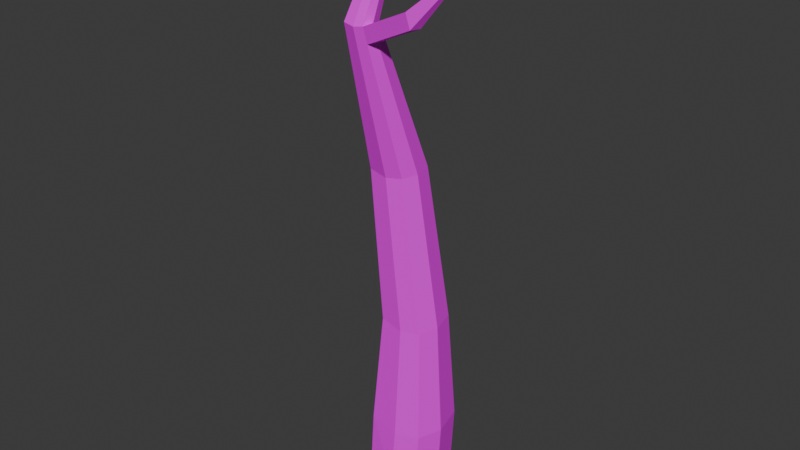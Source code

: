 # Source: tree01.blend  (saved by Blender 4.2.66; exported with 4.5.12 LTS)
import bpy
from mathutils import Matrix  # noqa: F401  (used for matrix-valued properties, if any)

bpy.ops.wm.read_factory_settings(use_empty=True)
scene = bpy.context.scene
scene.name = 'Scene'

# ---- collections
col_collection = bpy.data.collections.new('Collection'); scene.collection.children.link(col_collection)

# ---- images (referenced by path relative to the original .blend; pixels are not part of the script)
import os
ASSET_DIR = os.environ.get("B2B_ASSET_DIR", "")  # directory of the original .blend (textures are referenced by path, not embedded)
HERE = os.path.dirname(os.path.abspath(__file__))  # packed textures are extracted next to this script under _unpacked/

def load_image(name, relpath, width, height, colorspace="sRGB"):
    """Load a texture the original file referenced (path relative to the .blend, or extracted next to this script)."""
    p = next((c for c in (os.path.join(HERE, relpath), os.path.join(ASSET_DIR, relpath)) if relpath and os.path.exists(c)), "")
    if p:
        img = bpy.data.images.load(p, check_existing=True)
        img.name = name
    else:  # same state as the original file: an image datablock whose file is absent (Cycles renders it pink)
        img = bpy.data.images.new(name, width, height)
        img.source = "FILE"
        img.filepath = "//" + (relpath or name)
    img.colorspace_settings.name = colorspace
    return img
img_imphenziapalette01_png = load_image('ImphenziaPalette01.png', 'ImphenziaPalette01.png', 1024, 1024, 'sRGB')

# ---- materials (node trees are filled in below, after node groups)
mat_material = bpy.data.materials.new('Material')
mat_material.alpha_threshold = 0.0
mat_material.use_transparent_shadow = False
mat_material.roughness = 0.5
mat_material.line_color = (0.0, 0.0, 0.0, 1.0)

# ---- material node trees
mat_material.use_nodes = True; mat_material.node_tree.nodes.clear()
_N = mat_material.node_tree.nodes; _L = mat_material.node_tree.links
n0 = _N.new('ShaderNodeOutputMaterial'); n0.name = 'Material Output'; n0.location = (300, 300)
n1 = _N.new('ShaderNodeBsdfPrincipled'); n1.name = 'Principled BSDF'; n1.location = (10, 300)
n1.inputs[3].default_value = 1.45
n2 = _N.new('ShaderNodeTexImage'); n2.name = 'Image Texture'; n2.location = (-433, 222)
n2.image = img_imphenziapalette01_png
n2.interpolation = 'Closest'
_L.new(n1.outputs[0], n0.inputs[0])
_L.new(n2.outputs[0], n1.inputs[0])
n0.is_active_output = True

# ---- world
world_world = bpy.data.worlds.new('World'); scene.world = world_world
world_world.use_nodes = True; world_world.node_tree.nodes.clear()
_N = world_world.node_tree.nodes; _L = world_world.node_tree.links
n0 = _N.new('ShaderNodeOutputWorld'); n0.name = 'World Output'; n0.location = (300, 300)
n1 = _N.new('ShaderNodeBackground'); n1.name = 'Background'; n1.location = (10, 300)
n1.inputs[0].default_value = (0.05088, 0.05088, 0.05088, 1.0)
_L.new(n1.outputs[0], n0.inputs[0])
n0.is_active_output = True
world_world.color = (0.05088, 0.05088, 0.05088)
world_world.sun_shadow_jitter_overblur = 0.0

# ---- meshes
me_cube = bpy.data.meshes.new('Cube')
me_cube.from_pydata([(1.105, 1.088, 1.83), (1.0, 1.0, -1.0), (1.105, -0.912, 1.83), (1.0, -1.0, -1.0), (-0.8951, 1.088, 1.83), (-1.0, 1.0, -1.0), (-0.8951, -0.912, 1.83), (-1.0, -1.0, -1.0), (-1.266, -0.0476, -1.313), (1.375, -0.02777, 1.805), (-1.161, 0.04044, 1.517), (1.27, -0.1158, -1.025), (-0.06761, 1.387, -1.089), (0.2182, -1.088, 1.698), (0.1133, -1.176, -1.132), (0.03727, 1.475, 1.741), (0.0, 0.0, -1.0), (0.3032, -0.06106, 11.05), (-1.134, -0.621, 11.06), (0.0, 0.5, -1.0), (-0.06761, 1.387, -0.08937), (0.0, -0.5, -1.0), (0.1133, -1.176, -0.132), (-0.4294, -0.7323, 10.98), (0.1853, -0.7617, 5.651), (-0.6773, -0.6255, 5.753), (1.082, 0.05958, 5.734), (0.8724, -0.6255, 5.753), (-0.8836, 0.1124, 5.511), (-0.6773, 0.9242, 5.753), (0.04516, 1.224, 5.684), (0.8724, 0.9242, 5.753), (-0.2394, -1.473, 16.04), (-1.047, -1.787, 16.05), (-0.6508, -1.849, 16.0), (0.1321, -0.621, 11.06), (-1.303, -0.01787, 10.87), (-1.134, 0.6455, 11.06), (-0.544, 0.8906, 11.01), (0.1321, 0.6455, 11.06), (-0.2831, 0.09641, 19.62), (-0.5921, -0.02394, 19.62), (-0.4406, -0.04787, 19.61), (-0.3355, -1.787, 16.05), (-1.141, -1.448, 15.94), (-1.047, -1.076, 16.05), (-0.7151, -0.9383, 16.02), (-0.3355, -1.076, 16.05), (-1.303, -0.01787, 10.87), (-0.8836, 0.1124, 5.511), (-0.6773, -0.6255, 5.753), (-0.3199, -0.02394, 19.62), (-0.6284, 0.1057, 19.58), (-0.5921, 0.2483, 19.62), (-0.4652, 0.301, 19.61), (-0.3199, 0.2483, 19.62), (-0.456, 0.1122, 19.62), (-0.456, 0.1802, 19.62), (-0.456, 0.04412, 19.62), (-1.134, -0.621, 11.06), (0.2494, -0.6217, 10.22), (0.4266, -0.04193, 10.21), (0.2494, 0.6897, 10.22), (-0.4506, 0.9435, 10.16), (-1.237, 0.002793, 10.02), (-1.062, -0.6217, 10.22), (-1.062, 0.6897, 10.22), (-0.332, -0.7369, 10.14), (-1.237, 0.002793, 10.02), (-1.062, -0.6217, 10.22), (-2.872, 1.205, 12.52), (-2.789, 1.533, 12.61), (-2.753, 1.555, 12.2), (-2.839, 1.216, 12.1), (-0.2842, -0.8869, 15.5), (-0.6963, -0.7375, 15.47), (-1.159, -1.291, 15.38), (-0.2842, -1.659, 15.5), (-1.056, -1.659, 15.5), (-0.6265, -1.727, 15.45), (-0.1799, -1.318, 15.49), (-1.056, -0.8869, 15.5), (1.345, -1.754, 16.25), (1.293, -1.882, 16.79), (1.389, -1.568, 16.78), (1.449, -1.413, 16.24), (2.17, -1.307, 17.34), (2.145, -1.369, 17.6), (2.192, -1.218, 17.6), (2.22, -1.143, 17.34)], [], [(9, 0, 31, 26), (14, 22, 13, 6, 7), (8, 10, 4, 5), (16, 11, 3, 14, 21), (11, 9, 2, 3), (12, 20, 15, 0, 1), (1, 0, 9, 11), (12, 1, 11, 16, 19), (7, 6, 10, 8), (6, 13, 24, 25), (0, 15, 30, 31), (5, 12, 19, 16, 8), (5, 4, 15, 20, 12), (8, 16, 21, 14, 7), (3, 2, 13, 22, 14), (13, 2, 27, 24), (63, 66, 37, 38), (60, 61, 17, 35), (62, 63, 38, 39), (28, 25, 50, 49), (4, 10, 28, 29), (2, 9, 26, 27), (10, 6, 25, 28), (15, 4, 29, 30), (74, 75, 46, 47), (76, 78, 33, 44), (79, 77, 43, 34), (78, 79, 34, 33), (61, 62, 39, 17), (64, 36, 70, 73), (65, 67, 23, 18), (67, 60, 35, 23), (34, 43, 51, 42), (33, 34, 42, 41), (45, 44, 52, 53), (32, 47, 55, 40), (43, 77, 82, 83), (75, 81, 45, 46), (80, 74, 47, 32), (81, 76, 44, 45), (56, 52, 41, 42, 58), (54, 53, 52, 56, 57), (55, 54, 57, 56, 40), (40, 56, 58, 42, 51), (44, 33, 41, 52), (47, 46, 54, 55), (43, 32, 40, 51), (46, 45, 53, 54), (68, 69, 59, 48), (64, 28, 49, 68), (18, 36, 48, 59), (65, 18, 59, 69), (25, 65, 69, 50), (36, 64, 68, 48), (49, 50, 69, 68), (24, 27, 60, 67), (25, 24, 67, 65), (29, 28, 64, 66), (26, 31, 62, 61), (31, 30, 63, 62), (27, 26, 61, 60), (30, 29, 66, 63), (72, 73, 70, 71), (66, 64, 73, 72), (37, 66, 72, 71), (36, 37, 71, 70), (37, 36, 76, 81), (17, 39, 74, 80), (38, 37, 81, 75), (35, 17, 80, 77), (18, 23, 79, 78), (23, 35, 77, 79), (36, 18, 78, 76), (39, 38, 75, 74), (85, 84, 88, 89), (77, 80, 85, 82), (80, 32, 84, 85), (32, 43, 83, 84), (86, 89, 88, 87), (83, 82, 86, 87), (82, 85, 89, 86), (84, 83, 87, 88)])
_uv = me_cube.uv_layers.new(name='UVMap')
_uv.uv.foreach_set('vector', [0.9279, 0.5806, 0.9279, 0.5806, 0.9279, 0.5806, 0.9279, 0.5806, 0.9279, 0.5806, 0.9279, 0.5806, 0.9279, 0.5806, 0.9279, 0.5806, 0.9279, 0.5806, 0.9279, 0.5806, 0.9279, 0.5806, 0.9279, 0.5806, 0.9279, 0.5806, 0.9279, 0.5806, 0.9279, 0.5806, 0.9279, 0.5806, 0.9279, 0.5806, 0.9279, 0.5806, 0.9279, 0.5806, 0.9279, 0.5806, 0.9279, 0.5806, 0.9279, 0.5806, 0.9279, 0.5806, 0.9279, 0.5806, 0.9279, 0.5806, 0.9279, 0.5806, 0.9279, 0.5806, 0.9279, 0.5806, 0.9279, 0.5806, 0.9279, 0.5806, 0.9279, 0.5806, 0.9279, 0.5806, 0.9279, 0.5806, 0.9279, 0.5806, 0.9279, 0.5806, 0.9279, 0.5806, 0.9279, 0.5806, 0.9279, 0.5806, 0.9279, 0.5806, 0.9279, 0.5806, 0.9279, 0.5806, 0.9279, 0.5806, 0.9279, 0.5806, 0.9279, 0.5806, 0.9279, 0.5806, 0.9279, 0.5806, 0.9279, 0.5806, 0.9279, 0.5806, 0.9279, 0.5806, 0.9279, 0.5806, 0.9279, 0.5806, 0.9279, 0.5806, 0.9279, 0.5806, 0.9279, 0.5806, 0.9279, 0.5806, 0.9279, 0.5806, 0.9279, 0.5806, 0.9279, 0.5806, 0.9279, 0.5806, 0.9279, 0.5806, 0.9279, 0.5806, 0.9279, 0.5806, 0.9279, 0.5806, 0.9279, 0.5806, 0.9279, 0.5806, 0.9279, 0.5806, 0.9279, 0.5806, 0.9279, 0.5806, 0.9279, 0.5806, 0.9279, 0.5806, 0.9279, 0.5806, 0.9279, 0.5806, 0.9279, 0.5806, 0.9279, 0.5806, 0.9279, 0.5806, 0.9279, 0.5806, 0.9279, 0.5806, 0.9279, 0.5806, 0.9279, 0.5806, 0.9279, 0.5806, 0.9279, 0.5806, 0.9279, 0.5806, 0.9279, 0.5806, 0.9279, 0.5806, 0.9279, 0.5806, 0.9279, 0.5806, 0.9279, 0.5806, 0.9279, 0.5806, 0.9279, 0.5806, 0.9279, 0.5806, 0.9279, 0.5806, 0.9279, 0.5806, 0.9279, 0.5806, 0.9279, 0.5806, 0.9279, 0.5806, 0.9279, 0.5806, 0.9279, 0.5806, 0.9279, 0.5806, 0.9279, 0.5806, 0.9279, 0.5806, 0.9279, 0.5806, 0.9279, 0.5806, 0.9279, 0.5806, 0.9279, 0.5806, 0.9279, 0.5806, 0.9279, 0.5806, 0.9279, 0.5806, 0.9279, 0.5806, 0.9279, 0.5806, 0.9279, 0.5806, 0.9279, 0.5806, 0.9279, 0.5806, 0.9279, 0.5806, 0.9279, 0.5806, 0.9279, 0.5806, 0.9279, 0.5806, 0.9279, 0.5806, 0.9279, 0.5806, 0.9279, 0.5806, 0.9279, 0.5806, 0.9279, 0.5806, 0.9279, 0.5806, 0.9279, 0.5806, 0.9279, 0.5806, 0.9279, 0.5806, 0.9279, 0.5806, 0.9279, 0.5806, 0.9279, 0.5806, 0.9279, 0.5806, 0.9279, 0.5806, 0.9279, 0.5806, 0.9279, 0.5806, 0.9279, 0.5806, 0.9279, 0.5806, 0.9279, 0.5806, 0.9279, 0.5806, 0.9279, 0.5806, 0.9279, 0.5806, 0.9279, 0.5806, 0.9279, 0.5806, 0.9279, 0.5806, 0.9279, 0.5806, 0.9279, 0.5806, 0.9279, 0.5806, 0.9279, 0.5806, 0.9279, 0.5806, 0.9279, 0.5806, 0.9279, 0.5806, 0.9279, 0.5806, 0.9279, 0.5806, 0.9279, 0.5806, 0.9279, 0.5806, 0.9279, 0.5806, 0.9279, 0.5806, 0.9279, 0.5806, 0.9279, 0.5806, 0.9279, 0.5806, 0.9279, 0.5806, 0.9279, 0.5806, 0.9279, 0.5806, 0.9279, 0.5806, 0.9279, 0.5806, 0.9279, 0.5806, 0.9279, 0.5806, 0.9279, 0.5806, 0.9279, 0.5806, 0.9279, 0.5806, 0.9279, 0.5806, 0.9279, 0.5806, 0.9279, 0.5806, 0.9279, 0.5806, 0.9279, 0.5806, 0.9279, 0.5806, 0.9279, 0.5806, 0.9279, 0.5806, 0.9279, 0.5806, 0.9279, 0.5806, 0.9279, 0.5806, 0.9279, 0.5806, 0.9279, 0.5806, 0.9279, 0.5806, 0.9279, 0.5806, 0.9279, 0.5806, 0.9279, 0.5806, 0.9279, 0.5806, 0.9279, 0.5806, 0.9279, 0.5806, 0.9279, 0.5806, 0.9279, 0.5806, 0.9279, 0.5806, 0.9279, 0.5806, 0.9279, 0.5806, 0.9279, 0.5806, 0.9279, 0.5806, 0.9279, 0.5806, 0.9279, 0.5806, 0.9279, 0.5806, 0.9279, 0.5806, 0.9279, 0.5806, 0.9279, 0.5806, 0.9279, 0.5806, 0.9279, 0.5806, 0.9279, 0.5806, 0.9279, 0.5806, 0.9279, 0.5806, 0.9279, 0.5806, 0.9279, 0.5806, 0.9279, 0.5806, 0.9279, 0.5806, 0.9279, 0.5806, 0.9279, 0.5806, 0.9279, 0.5806, 0.9279, 0.5806, 0.9279, 0.5806, 0.9279, 0.5806, 0.9279, 0.5806, 0.9279, 0.5806, 0.9279, 0.5806, 0.9279, 0.5806, 0.9279, 0.5806, 0.9279, 0.5806, 0.9279, 0.5806, 0.9279, 0.5806, 0.9279, 0.5806, 0.9279, 0.5806, 0.9279, 0.5806, 0.9279, 0.5806, 0.9279, 0.5806, 0.9279, 0.5806, 0.9279, 0.5806, 0.9279, 0.5806, 0.9279, 0.5806, 0.9279, 0.5806, 0.9279, 0.5806, 0.9279, 0.5806, 0.9279, 0.5806, 0.9279, 0.5806, 0.9279, 0.5806, 0.9279, 0.5806, 0.9279, 0.5806, 0.9279, 0.5806, 0.9279, 0.5806, 0.9279, 0.5806, 0.9279, 0.5806, 0.9279, 0.5806, 0.9279, 0.5806, 0.9279, 0.5806, 0.9279, 0.5806, 0.9279, 0.5806, 0.9279, 0.5806, 0.9279, 0.5806, 0.9279, 0.5806, 0.9279, 0.5806, 0.9279, 0.5806, 0.9279, 0.5806, 0.9279, 0.5806, 0.9279, 0.5806, 0.9279, 0.5806, 0.9279, 0.5806, 0.9279, 0.5806, 0.9279, 0.5806, 0.9279, 0.5806, 0.9279, 0.5806, 0.9279, 0.5806, 0.9279, 0.5806, 0.9279, 0.5806, 0.9279, 0.5806, 0.9279, 0.5806, 0.9279, 0.5806, 0.9279, 0.5806, 0.9279, 0.5806, 0.9279, 0.5806, 0.9279, 0.5806, 0.9279, 0.5806, 0.9279, 0.5806, 0.9279, 0.5806, 0.9279, 0.5806, 0.9279, 0.5806, 0.9279, 0.5806, 0.9279, 0.5806, 0.9279, 0.5806, 0.9279, 0.5806, 0.9279, 0.5806, 0.9279, 0.5806, 0.9279, 0.5806, 0.9279, 0.5806, 0.9279, 0.5806, 0.9279, 0.5806, 0.9279, 0.5806, 0.9279, 0.5806, 0.9279, 0.5806, 0.9279, 0.5806, 0.9279, 0.5806, 0.9279, 0.5806, 0.9279, 0.5806, 0.9279, 0.5806, 0.9279, 0.5806, 0.9279, 0.5806, 0.9279, 0.5806, 0.9279, 0.5806, 0.9279, 0.5806, 0.9279, 0.5806, 0.9279, 0.5806, 0.9279, 0.5806, 0.9279, 0.5806, 0.9279, 0.5806, 0.9279, 0.5806, 0.9279, 0.5806, 0.9279, 0.5806, 0.9279, 0.5806, 0.9279, 0.5806, 0.9279, 0.5806, 0.9279, 0.5806, 0.9279, 0.5806, 0.9279, 0.5806, 0.9279, 0.5806, 0.9279, 0.5806, 0.9279, 0.5806, 0.9279, 0.5806, 0.9279, 0.5806, 0.9279, 0.5806, 0.9279, 0.5806, 0.9279, 0.5806, 0.9279, 0.5806, 0.9279, 0.5806, 0.9279, 0.5806, 0.9279, 0.5806, 0.9279, 0.5806, 0.9279, 0.5806, 0.9279, 0.5806, 0.9279, 0.5806, 0.9279, 0.5806, 0.9279, 0.5806, 0.9279, 0.5806, 0.9279, 0.5806, 0.9279, 0.5806, 0.9279, 0.5806, 0.9279, 0.5806, 0.9279, 0.5806, 0.9279, 0.5806])
me_cube.materials.append(mat_material)
me_cube.use_mirror_vertex_groups = False
me_cube.update()

# ---- objects
ob_cube = bpy.data.objects.new('Cube', me_cube)

# ---- transforms, parenting, visibility, modifiers, constraints
ob_cube.location = (-0.02072, -0.002381, 0.02674)
ob_cube.scale = (0.08422, 0.08422, 0.08422)
ob_cube.lock_rotations_4d = False
ob_cube.empty_display_type = 'ARROWS'
ob_cube.lineart.crease_threshold = 0.0

# ---- collection membership
col_collection.objects.link(ob_cube)

# ---- scene / render settings (as saved in the file)
scene.frame_start = 1; scene.frame_end = 250; scene.frame_set(1)
scene.render.engine = 'BLENDER_EEVEE_NEXT'
bpy.context.view_layer.update()

# ---- added for rendering (the .blend has no active camera and no usable light): camera, sun
cam_auto = bpy.data.cameras.new('AutoCamera')
cam_auto.lens = 50.0
cam_auto.sensor_width = 36.0
cam_auto.clip_end = 1000.0
ob_auto_camera = bpy.data.objects.new('AutoCamera', cam_auto)
scene.collection.objects.link(ob_auto_camera)
ob_auto_camera.location = (1.65208, -2.05647, 2.15801)
ob_auto_camera.rotation_euler = (1.09748, -7.21219e-08, 0.694738)
scene.camera = ob_auto_camera
light_auto_sun = bpy.data.lights.new('AutoSun', 'SUN')
light_auto_sun.energy = 3.0
light_auto_sun.angle = 0.0523599
ob_auto_sun = bpy.data.objects.new('AutoSun', light_auto_sun)
scene.collection.objects.link(ob_auto_sun)
ob_auto_sun.rotation_euler = (0.872665, 0.174533, 0.523599)
bpy.context.view_layer.update()
